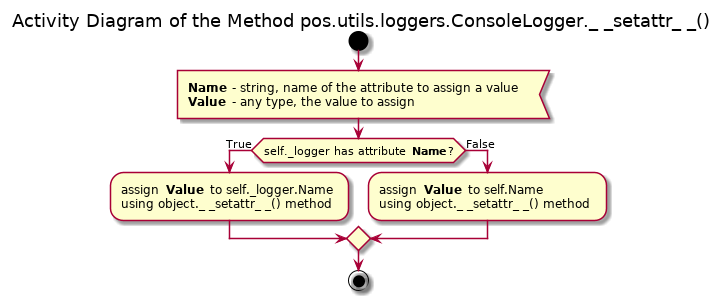

The diagram above was rendered by PlantUML. Its source (embedded in the PNG):
@startuml

title Activity Diagram of the Method pos.utils.loggers.ConsoleLogger._ _setattr_ _()

start

:<b>Name</b> - string, name of the attribute to assign a value
<b>Value</b> - any type, the value to assign<

if (self._logger has attribute <b>Name</b>?) then (True)
    :assign <b>Value</b> to self._logger.Name
    using object._ _setattr_ _() method;
else (False)
    :assign <b>Value</b> to self.Name
    using object._ _setattr_ _() method;
endif

stop

@enduml